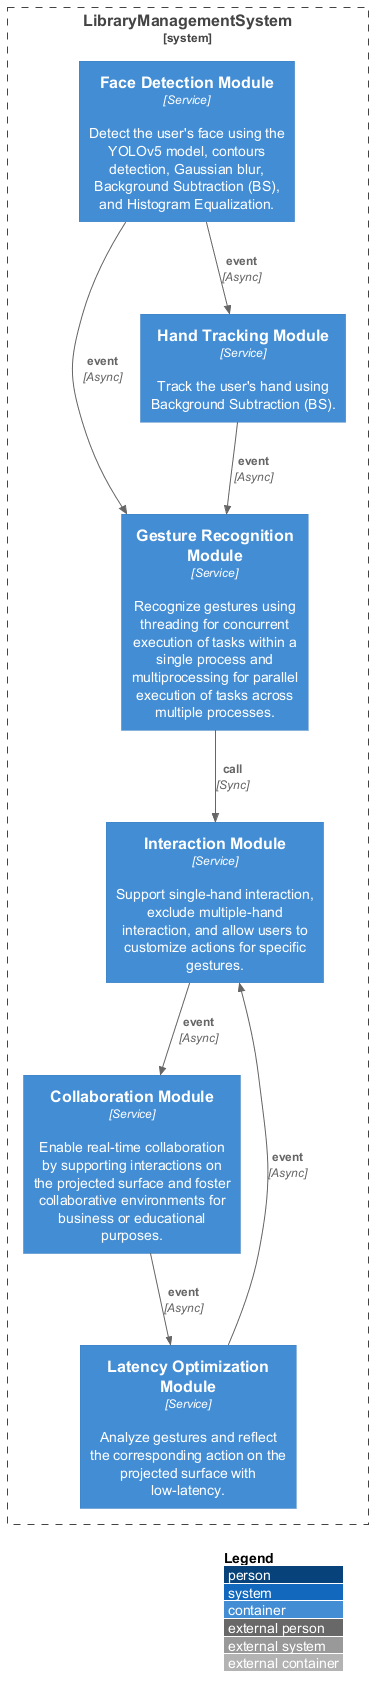

The diagram above was rendered by PlantUML. Its source (embedded in the PNG):
@startuml
!include https://raw.githubusercontent.com/plantuml-stdlib/C4-PlantUML/master/C4_Container.puml
LAYOUT_WITH_LEGEND()
System_Boundary(LibraryManagementSystem, "LibraryManagementSystem") {
  Container(FaceDetectionModule, "Face Detection Module", "Service", "Detect the user's face using the YOLOv5 model, contours detection, Gaussian blur, Background Subtraction (BS), and Histogram Equalization.")
  Container(GestureRecognitionModule, "Gesture Recognition Module", "Service", "Recognize gestures using threading for concurrent execution of tasks within a single process and multiprocessing for parallel execution of tasks across multiple processes.")
  Container(HandTrackingModule, "Hand Tracking Module", "Service", "Track the user's hand using Background Subtraction (BS).")
  Container(InteractionModule, "Interaction Module", "Service", "Support single-hand interaction, exclude multiple-hand interaction, and allow users to customize actions for specific gestures.")
  Container(CollaborationModule, "Collaboration Module", "Service", "Enable real-time collaboration by supporting interactions on the projected surface and foster collaborative environments for business or educational purposes.")
  Container(LatencyOptimizationModule, "Latency Optimization Module", "Service", "Analyze gestures and reflect the corresponding action on the projected surface with low-latency.")
}
Rel(FaceDetectionModule, HandTrackingModule, "event", "Async")
Rel(HandTrackingModule, GestureRecognitionModule, "event", "Async")
Rel(GestureRecognitionModule, InteractionModule, "call", "Sync")
Rel(InteractionModule, CollaborationModule, "event", "Async")
Rel(CollaborationModule, LatencyOptimizationModule, "event", "Async")
Rel(LatencyOptimizationModule, InteractionModule, "event", "Async")
Rel(FaceDetectionModule, GestureRecognitionModule, "event", "Async")
@enduml